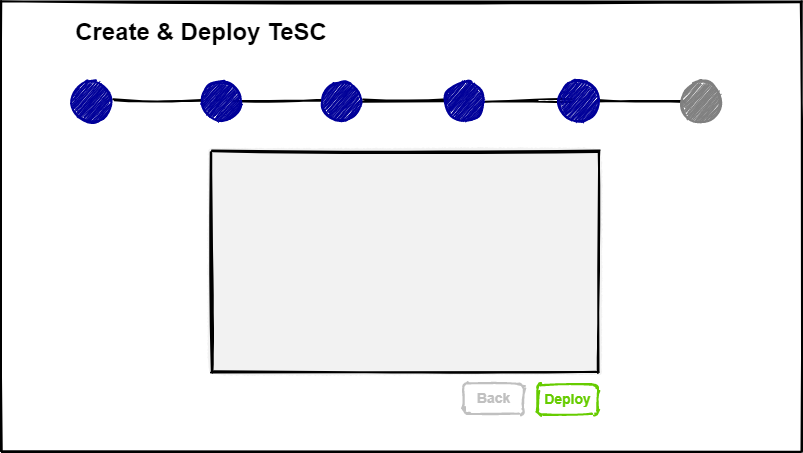

The diagram above was exported from draw.io. Its source (the exported page's mxGraphModel, read from the mxfile embedded in the PNG):
<mxGraphModel dx="1849" dy="1638" grid="1" gridSize="10" guides="1" tooltips="1" connect="1" arrows="1" fold="1" page="1" pageScale="1" pageWidth="827" pageHeight="1169" math="0" shadow="0">
  <root>
    <mxCell id="0" />
    <mxCell id="1" parent="0" />
    <mxCell id="4mogOLO7gWN9tjYVBM8P-2" value="" style="endArrow=none;html=1;sketch=1;strokeWidth=2" parent="1" edge="1">
      <mxGeometry width="50" height="50" relative="1" as="geometry">
        <mxPoint as="sourcePoint" />
        <mxPoint x="800" as="targetPoint" />
      </mxGeometry>
    </mxCell>
    <mxCell id="4mogOLO7gWN9tjYVBM8P-3" value="" style="endArrow=none;html=1;sketch=1;strokeWidth=2" parent="1" edge="1">
      <mxGeometry width="50" height="50" relative="1" as="geometry">
        <mxPoint as="sourcePoint" />
        <mxPoint y="450" as="targetPoint" />
      </mxGeometry>
    </mxCell>
    <mxCell id="4mogOLO7gWN9tjYVBM8P-4" value="" style="endArrow=none;html=1;sketch=1;strokeWidth=2" parent="1" edge="1">
      <mxGeometry width="50" height="50" relative="1" as="geometry">
        <mxPoint y="450" as="sourcePoint" />
        <mxPoint x="800" y="450" as="targetPoint" />
      </mxGeometry>
    </mxCell>
    <mxCell id="4mogOLO7gWN9tjYVBM8P-5" value="" style="endArrow=none;html=1;sketch=1;strokeWidth=2" parent="1" edge="1">
      <mxGeometry width="50" height="50" relative="1" as="geometry">
        <mxPoint x="800" as="sourcePoint" />
        <mxPoint x="800" y="450" as="targetPoint" />
      </mxGeometry>
    </mxCell>
    <mxCell id="GuQGx1tjLfm4qj2VWrpc-30" value="" style="whiteSpace=wrap;html=1;strokeWidth=2;fillWeight=4;hachureGap=0;hachureAngle=45;fillColor=#F2F2F2;sketch=1;rotation=-180;" parent="1" vertex="1">
      <mxGeometry x="210" y="150" width="387" height="220" as="geometry" />
    </mxCell>
    <mxCell id="gzpXgcCL4kZ78T3dxOcv-15" value="" style="rounded=1;whiteSpace=wrap;html=1;strokeWidth=2;fillWeight=4;hachureGap=0;hachureAngle=45;sketch=1;rotation=-180;strokeColor=#66CC00;" parent="1" vertex="1">
      <mxGeometry x="536" y="383" width="60" height="30" as="geometry" />
    </mxCell>
    <mxCell id="c112zVkCSZm8BFJnB4_g-1" value="&lt;font style=&quot;font-size: 24px&quot;&gt;&lt;b&gt;Create &amp;amp; Deploy TeSC&lt;/b&gt;&lt;/font&gt;" style="text;html=1;strokeColor=none;fillColor=none;align=center;verticalAlign=middle;whiteSpace=wrap;rounded=0;" vertex="1" parent="1">
      <mxGeometry x="70" y="20" width="260" height="20" as="geometry" />
    </mxCell>
    <mxCell id="c112zVkCSZm8BFJnB4_g-8" value="&lt;font style=&quot;font-size: 14px&quot; color=&quot;#66cc00&quot;&gt;&lt;b&gt;Deploy&lt;/b&gt;&lt;/font&gt;" style="text;html=1;strokeColor=none;fillColor=none;align=center;verticalAlign=middle;whiteSpace=wrap;rounded=0;" vertex="1" parent="1">
      <mxGeometry x="534" y="387" width="65" height="20" as="geometry" />
    </mxCell>
    <mxCell id="c112zVkCSZm8BFJnB4_g-14" value="" style="endArrow=none;html=1;strokeWidth=2;sketch=1" edge="1" parent="1">
      <mxGeometry width="50" height="50" relative="1" as="geometry">
        <mxPoint x="360.25" y="99.5" as="sourcePoint" />
        <mxPoint x="446.75" y="99.5" as="targetPoint" />
      </mxGeometry>
    </mxCell>
    <mxCell id="c112zVkCSZm8BFJnB4_g-17" value="" style="endArrow=none;html=1;strokeWidth=2;sketch=1" edge="1" parent="1">
      <mxGeometry width="50" height="50" relative="1" as="geometry">
        <mxPoint x="233.5" y="99.5" as="sourcePoint" />
        <mxPoint x="320" y="99.5" as="targetPoint" />
      </mxGeometry>
    </mxCell>
    <mxCell id="c112zVkCSZm8BFJnB4_g-22" value="" style="endArrow=none;html=1;strokeWidth=2;sketch=1" edge="1" parent="1">
      <mxGeometry width="50" height="50" relative="1" as="geometry">
        <mxPoint x="113.5" y="99.5" as="sourcePoint" />
        <mxPoint x="200" y="99.5" as="targetPoint" />
      </mxGeometry>
    </mxCell>
    <mxCell id="c112zVkCSZm8BFJnB4_g-24" value="" style="endArrow=none;html=1;strokeWidth=2;sketch=1" edge="1" parent="1">
      <mxGeometry width="50" height="50" relative="1" as="geometry">
        <mxPoint x="483" y="99.5" as="sourcePoint" />
        <mxPoint x="569.5" y="99.5" as="targetPoint" />
      </mxGeometry>
    </mxCell>
    <mxCell id="c112zVkCSZm8BFJnB4_g-26" value="" style="endArrow=none;html=1;strokeWidth=2;sketch=1" edge="1" parent="1">
      <mxGeometry width="50" height="50" relative="1" as="geometry">
        <mxPoint x="595" y="99.5" as="sourcePoint" />
        <mxPoint x="681.5" y="99.5" as="targetPoint" />
      </mxGeometry>
    </mxCell>
    <mxCell id="gzpXgcCL4kZ78T3dxOcv-7" value="" style="verticalLabelPosition=bottom;verticalAlign=top;html=1;shape=mxgraph.flowchart.on-page_reference;sketch=1;strokeWidth=2;strokeColor=#000099;hachureGap=1;fillColor=#000099" parent="1" vertex="1">
      <mxGeometry x="443" y="80" width="40" height="40" as="geometry" />
    </mxCell>
    <mxCell id="c112zVkCSZm8BFJnB4_g-15" value="" style="verticalLabelPosition=bottom;verticalAlign=top;html=1;shape=mxgraph.flowchart.on-page_reference;sketch=1;strokeWidth=2;strokeColor=#000099;hachureGap=1;fillColor=#000099" vertex="1" parent="1">
      <mxGeometry x="320" y="80" width="40" height="40" as="geometry" />
    </mxCell>
    <mxCell id="c112zVkCSZm8BFJnB4_g-18" value="" style="verticalLabelPosition=bottom;verticalAlign=top;html=1;shape=mxgraph.flowchart.on-page_reference;sketch=1;strokeWidth=2;strokeColor=#000099;hachureGap=1;fillColor=#000099" vertex="1" parent="1">
      <mxGeometry x="200" y="80" width="40" height="40" as="geometry" />
    </mxCell>
    <mxCell id="c112zVkCSZm8BFJnB4_g-23" value="" style="verticalLabelPosition=bottom;verticalAlign=top;html=1;shape=mxgraph.flowchart.on-page_reference;sketch=1;strokeWidth=2;strokeColor=#000099;hachureGap=1;fillColor=#000099" vertex="1" parent="1">
      <mxGeometry x="70" y="80" width="40" height="40" as="geometry" />
    </mxCell>
    <mxCell id="c112zVkCSZm8BFJnB4_g-25" value="" style="verticalLabelPosition=bottom;verticalAlign=top;html=1;shape=mxgraph.flowchart.on-page_reference;sketch=1;strokeWidth=2;strokeColor=#000099;hachureGap=1;fillColor=#000099" vertex="1" parent="1">
      <mxGeometry x="557" y="80" width="40" height="40" as="geometry" />
    </mxCell>
    <mxCell id="c112zVkCSZm8BFJnB4_g-27" value="" style="verticalLabelPosition=bottom;verticalAlign=top;html=1;shape=mxgraph.flowchart.on-page_reference;sketch=1;strokeWidth=2;strokeColor=#808080;hachureGap=1;fillColor=#808080" vertex="1" parent="1">
      <mxGeometry x="680" y="80" width="40" height="40" as="geometry" />
    </mxCell>
    <mxCell id="c112zVkCSZm8BFJnB4_g-28" value="" style="rounded=1;whiteSpace=wrap;html=1;strokeWidth=2;fillWeight=4;hachureGap=0;hachureAngle=45;sketch=1;rotation=-180;strokeColor=#C0C0C0;" vertex="1" parent="1">
      <mxGeometry x="462" y="382" width="60" height="30" as="geometry" />
    </mxCell>
    <mxCell id="c112zVkCSZm8BFJnB4_g-29" value="&lt;font style=&quot;font-size: 14px&quot; color=&quot;#c0c0c0&quot;&gt;&lt;b&gt;Back&lt;/b&gt;&lt;/font&gt;" style="text;html=1;strokeColor=none;fillColor=none;align=center;verticalAlign=middle;whiteSpace=wrap;rounded=0;" vertex="1" parent="1">
      <mxGeometry x="460" y="386" width="65" height="20" as="geometry" />
    </mxCell>
  </root>
</mxGraphModel>